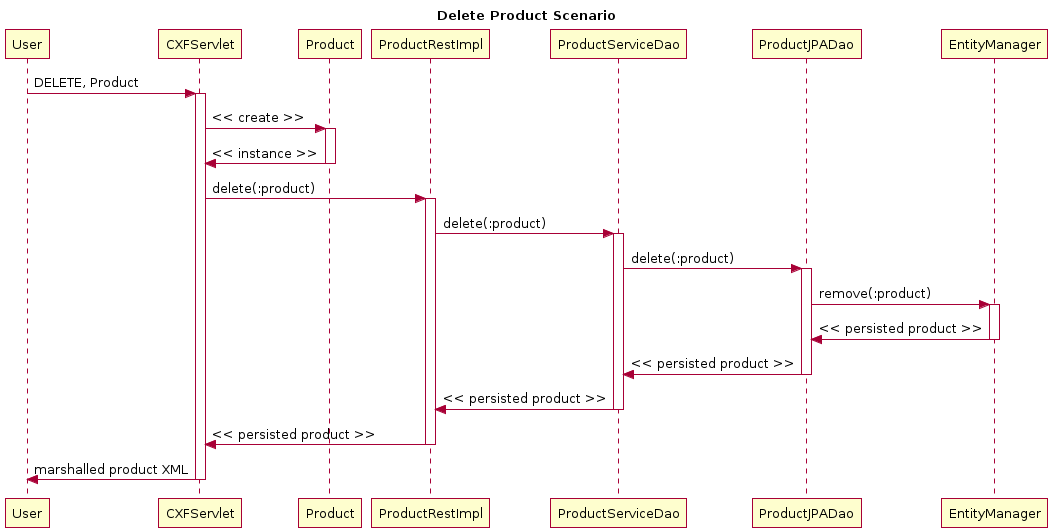

The diagram above was rendered by PlantUML. Its source (embedded in the PNG):
@startuml
title Delete Product Scenario
participant User
User -> CXFServlet: DELETE, Product
activate CXFServlet
CXFServlet -> Product: << create >>
activate Product
Product -> CXFServlet: << instance >>
deactivate Product
CXFServlet -> ProductRestImpl: delete(:product)
activate ProductRestImpl
ProductRestImpl -> ProductServiceDao: delete(:product)
activate ProductServiceDao
ProductServiceDao -> ProductJPADao: delete(:product)
activate ProductJPADao
ProductJPADao -> EntityManager: remove(:product)
activate EntityManager
EntityManager -> ProductJPADao: << persisted product >>
deactivate EntityManager
ProductJPADao -> ProductServiceDao: << persisted product >>
deactivate ProductJPADao
ProductServiceDao -> ProductRestImpl: << persisted product >>
deactivate ProductServiceDao
ProductRestImpl -> CXFServlet: << persisted product >>
deactivate ProductRestImpl
CXFServlet -> User: marshalled product XML
deactivate CXFServlet
@enduml